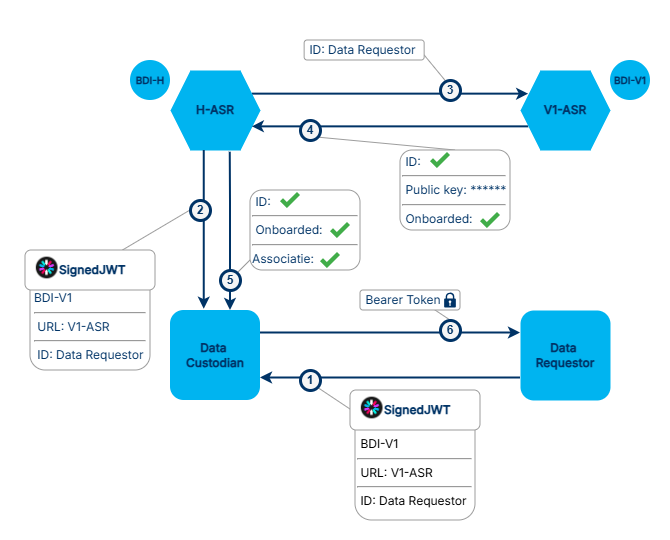

The diagram above was exported from draw.io. Its source (the exported page's mxGraphModel, read from the mxfile embedded in the PNG):
<mxGraphModel dx="1683" dy="669" grid="1" gridSize="10" guides="1" tooltips="1" connect="1" arrows="1" fold="1" page="1" pageScale="1" pageWidth="1100" pageHeight="850" math="0" shadow="0">
  <root>
    <mxCell id="0" />
    <mxCell id="1" parent="0" />
    <mxCell id="xIvZp34SfTW6xUZlvYgE-1" parent="1" style="whiteSpace=wrap;html=1;rounded=0;pointerEvents=0;strokeColor=none;align=center;verticalAlign=top;fontFamily=Helvetica;fontSize=11;fontColor=default;labelBackgroundColor=default;fillColor=default;gradientColor=none;" value="" vertex="1">
      <mxGeometry height="540" width="670" x="120" y="110" as="geometry" />
    </mxCell>
    <mxCell id="fsP5LoI8cxZl8dJGhWv7-4" edge="1" parent="1" source="xIvZp34SfTW6xUZlvYgE-25" style="shape=connector;rounded=0;orthogonalLoop=1;jettySize=auto;html=1;exitX=0.75;exitY=1;exitDx=0;exitDy=0;entryX=0.5;entryY=0;entryDx=0;entryDy=0;strokeColor=#9D9D9D;strokeWidth=1;align=center;verticalAlign=middle;fontFamily=Helvetica;fontSize=11;fontColor=default;labelBackgroundColor=default;endArrow=none;endFill=0;" target="xIvZp34SfTW6xUZlvYgE-21">
      <mxGeometry relative="1" as="geometry" />
    </mxCell>
    <mxCell id="fsP5LoI8cxZl8dJGhWv7-3" edge="1" parent="1" source="xIvZp34SfTW6xUZlvYgE-20" style="shape=connector;rounded=0;orthogonalLoop=1;jettySize=auto;html=1;exitX=1;exitY=0;exitDx=0;exitDy=0;entryX=0;entryY=0.875;entryDx=0;entryDy=0;entryPerimeter=0;strokeColor=#9D9D9D;strokeWidth=1;align=center;verticalAlign=middle;fontFamily=Helvetica;fontSize=11;fontColor=default;labelBackgroundColor=default;endArrow=none;endFill=0;" target="xIvZp34SfTW6xUZlvYgE-28">
      <mxGeometry relative="1" as="geometry" />
    </mxCell>
    <mxCell id="fsP5LoI8cxZl8dJGhWv7-1" edge="1" parent="1" source="fsP5LoI8cxZl8dJGhWv7-2" style="rounded=0;orthogonalLoop=1;jettySize=auto;html=1;exitX=1;exitY=0.75;exitDx=0;exitDy=0;entryX=0.262;entryY=0.028;entryDx=0;entryDy=0;endArrow=none;endFill=0;strokeColor=#9D9D9D;entryPerimeter=0;" target="xIvZp34SfTW6xUZlvYgE-18">
      <mxGeometry relative="1" as="geometry">
        <mxPoint x="534.15" y="170" as="sourcePoint" />
        <mxPoint x="564.15" y="190" as="targetPoint" />
      </mxGeometry>
    </mxCell>
    <mxCell id="xIvZp34SfTW6xUZlvYgE-42" edge="1" parent="1" source="xIvZp34SfTW6xUZlvYgE-33" style="shape=connector;rounded=0;orthogonalLoop=1;jettySize=auto;html=1;exitX=0.5;exitY=0;exitDx=0;exitDy=0;entryX=1;entryY=1;entryDx=0;entryDy=0;strokeColor=#9D9D9D;strokeWidth=1;align=center;verticalAlign=middle;fontFamily=Helvetica;fontSize=11;fontColor=default;labelBackgroundColor=default;endArrow=none;endFill=0;" target="xIvZp34SfTW6xUZlvYgE-19">
      <mxGeometry relative="1" as="geometry" />
    </mxCell>
    <mxCell id="xIvZp34SfTW6xUZlvYgE-2" edge="1" parent="1" source="SxlGTiePZ9nAA6yZgUDN-2" style="rounded=0;orthogonalLoop=1;jettySize=auto;html=1;exitX=0.75;exitY=0;exitDx=0;exitDy=0;entryX=0;entryY=0.5;entryDx=0;entryDy=0;endArrow=none;endFill=0;strokeColor=#9D9D9D;" target="xIvZp34SfTW6xUZlvYgE-17">
      <mxGeometry relative="1" as="geometry" />
    </mxCell>
    <mxCell id="xIvZp34SfTW6xUZlvYgE-4" edge="1" parent="1" source="xIvZp34SfTW6xUZlvYgE-23" style="rounded=0;orthogonalLoop=1;jettySize=auto;html=1;entryX=1;entryY=1;entryDx=0;entryDy=0;endArrow=none;endFill=0;exitX=0.049;exitY=0.057;exitDx=0;exitDy=0;exitPerimeter=0;strokeColor=#9D9D9D;" target="xIvZp34SfTW6xUZlvYgE-16">
      <mxGeometry relative="1" as="geometry">
        <mxPoint x="450" y="513.75" as="sourcePoint" />
      </mxGeometry>
    </mxCell>
    <mxCell id="xIvZp34SfTW6xUZlvYgE-5" edge="1" parent="1" source="xIvZp34SfTW6xUZlvYgE-6" style="edgeStyle=orthogonalEdgeStyle;rounded=0;orthogonalLoop=1;jettySize=auto;html=1;exitX=1;exitY=0.25;exitDx=0;exitDy=0;entryX=0;entryY=0.25;entryDx=0;entryDy=0;strokeColor=#003366;strokeWidth=2;" target="xIvZp34SfTW6xUZlvYgE-8">
      <mxGeometry relative="1" as="geometry" />
    </mxCell>
    <mxCell id="xIvZp34SfTW6xUZlvYgE-6" parent="1" style="shape=hexagon;perimeter=hexagonPerimeter2;whiteSpace=wrap;html=1;fixedSize=1;strokeColor=none;strokeWidth=3;fillColor=#00B4F0;" value="&lt;font color=&quot;#003366&quot; face=&quot;Inter&quot;&gt;&lt;b&gt;H-ASR&lt;/b&gt;&lt;/font&gt;" vertex="1">
      <mxGeometry height="80" width="90" x="290" y="180" as="geometry" />
    </mxCell>
    <mxCell id="xIvZp34SfTW6xUZlvYgE-7" edge="1" parent="1" source="xIvZp34SfTW6xUZlvYgE-8" style="edgeStyle=orthogonalEdgeStyle;rounded=0;orthogonalLoop=1;jettySize=auto;html=1;exitX=0;exitY=0.75;exitDx=0;exitDy=0;entryX=1;entryY=0.75;entryDx=0;entryDy=0;strokeColor=#003366;strokeWidth=2;" target="xIvZp34SfTW6xUZlvYgE-6">
      <mxGeometry relative="1" as="geometry" />
    </mxCell>
    <mxCell id="xIvZp34SfTW6xUZlvYgE-8" parent="1" style="shape=hexagon;perimeter=hexagonPerimeter2;whiteSpace=wrap;html=1;fixedSize=1;strokeColor=none;strokeWidth=3;fillColor=#00B4F0;" value="&lt;font face=&quot;Inter&quot; data-font-src=&quot;https://fonts.googleapis.com/css?family=Inter&quot; style=&quot;color: rgb(0, 51, 102);&quot;&gt;&lt;b&gt;V1-ASR&lt;/b&gt;&lt;/font&gt;" vertex="1">
      <mxGeometry height="80" width="90" x="640" y="180" as="geometry" />
    </mxCell>
    <mxCell id="xIvZp34SfTW6xUZlvYgE-9" edge="1" parent="1" style="edgeStyle=orthogonalEdgeStyle;rounded=0;orthogonalLoop=1;jettySize=auto;html=1;exitX=0.75;exitY=0;exitDx=0;exitDy=0;strokeColor=#003366;endArrow=none;endFill=0;startArrow=classic;startFill=1;strokeWidth=2;entryX=0.664;entryY=1.022;entryDx=0;entryDy=0;entryPerimeter=0;" target="xIvZp34SfTW6xUZlvYgE-6">
      <mxGeometry relative="1" as="geometry">
        <Array as="points">
          <mxPoint x="350" y="312" />
        </Array>
        <mxPoint x="350" y="420" as="sourcePoint" />
        <mxPoint x="350" y="310" as="targetPoint" />
      </mxGeometry>
    </mxCell>
    <mxCell id="xIvZp34SfTW6xUZlvYgE-10" edge="1" parent="1" source="xIvZp34SfTW6xUZlvYgE-12" style="edgeStyle=orthogonalEdgeStyle;rounded=0;orthogonalLoop=1;jettySize=auto;html=1;exitX=1;exitY=0.25;exitDx=0;exitDy=0;entryX=0;entryY=0.25;entryDx=0;entryDy=0;strokeColor=#003366;strokeWidth=2;" target="xIvZp34SfTW6xUZlvYgE-14">
      <mxGeometry relative="1" as="geometry" />
    </mxCell>
    <mxCell id="xIvZp34SfTW6xUZlvYgE-11" edge="1" parent="1" source="xIvZp34SfTW6xUZlvYgE-12" style="edgeStyle=orthogonalEdgeStyle;rounded=0;orthogonalLoop=1;jettySize=auto;html=1;exitX=0.375;exitY=-0.014;exitDx=0;exitDy=0;entryX=0.375;entryY=1;entryDx=0;entryDy=0;fontFamily=Helvetica;fontSize=11;fontColor=default;exitPerimeter=0;strokeColor=#003366;strokeWidth=2;align=center;verticalAlign=middle;labelBackgroundColor=default;startArrow=classic;startFill=1;endArrow=none;endFill=0;" target="xIvZp34SfTW6xUZlvYgE-6">
      <mxGeometry relative="1" as="geometry" />
    </mxCell>
    <mxCell id="xIvZp34SfTW6xUZlvYgE-12" parent="1" style="rounded=1;whiteSpace=wrap;html=1;strokeColor=none;fillColor=#00B4F0;" value="&lt;b&gt;&lt;font face=&quot;Inter&quot; data-font-src=&quot;https://fonts.googleapis.com/css?family=Inter&quot; style=&quot;color: rgb(0, 51, 102);&quot;&gt;Data&amp;nbsp;&lt;/font&gt;&lt;/b&gt;&lt;div&gt;&lt;b&gt;&lt;font face=&quot;Inter&quot; data-font-src=&quot;https://fonts.googleapis.com/css?family=Inter&quot; style=&quot;color: rgb(0, 51, 102);&quot;&gt;Custodian&lt;/font&gt;&lt;/b&gt;&lt;/div&gt;" vertex="1">
      <mxGeometry height="90" width="90" x="290" y="420" as="geometry" />
    </mxCell>
    <mxCell id="xIvZp34SfTW6xUZlvYgE-13" edge="1" parent="1" source="xIvZp34SfTW6xUZlvYgE-14" style="edgeStyle=orthogonalEdgeStyle;rounded=0;orthogonalLoop=1;jettySize=auto;html=1;exitX=0;exitY=0.75;exitDx=0;exitDy=0;entryX=1;entryY=0.75;entryDx=0;entryDy=0;strokeColor=#003366;strokeWidth=2;" target="xIvZp34SfTW6xUZlvYgE-12">
      <mxGeometry relative="1" as="geometry" />
    </mxCell>
    <mxCell id="xIvZp34SfTW6xUZlvYgE-14" parent="1" style="rounded=1;whiteSpace=wrap;html=1;strokeColor=none;strokeWidth=3;fillColor=#00B4F0;" value="&lt;b&gt;&lt;font face=&quot;Inter&quot; data-font-src=&quot;https://fonts.googleapis.com/css?family=Inter&quot; style=&quot;color: rgb(0, 51, 102);&quot;&gt;Data&amp;nbsp;&lt;/font&gt;&lt;/b&gt;&lt;div&gt;&lt;b&gt;&lt;font face=&quot;Inter&quot; data-font-src=&quot;https://fonts.googleapis.com/css?family=Inter&quot; style=&quot;color: rgb(0, 51, 102);&quot;&gt;Requestor&lt;/font&gt;&lt;/b&gt;&lt;/div&gt;" vertex="1">
      <mxGeometry height="90" width="90" x="640" y="420" as="geometry" />
    </mxCell>
    <mxCell id="xIvZp34SfTW6xUZlvYgE-15" parent="1" style="ellipse;whiteSpace=wrap;html=1;aspect=fixed;strokeColor=none;fontStyle=1;fontFamily=Inter;fontSource=https%3A%2F%2Ffonts.googleapis.com%2Fcss%3Ffamily%3DInter;fontColor=#003366;verticalAlign=middle;spacing=0;fillColor=#00B4F0;" value="&lt;span style=&quot;font-size: 10px;&quot;&gt;BDI-H&lt;/span&gt;" vertex="1">
      <mxGeometry height="40" width="40" x="250" y="170" as="geometry" />
    </mxCell>
    <mxCell id="xIvZp34SfTW6xUZlvYgE-16" parent="1" style="ellipse;whiteSpace=wrap;html=1;aspect=fixed;strokeColor=#003366;fillColor=#F5F5F5;fontColor=#F5F5F5;fontStyle=1;strokeWidth=3;" value="&lt;font style=&quot;color: rgb(0, 51, 102);&quot;&gt;1&lt;/font&gt;" vertex="1">
      <mxGeometry height="20" width="20" x="420" y="480" as="geometry" />
    </mxCell>
    <mxCell id="xIvZp34SfTW6xUZlvYgE-17" parent="1" style="ellipse;whiteSpace=wrap;html=1;aspect=fixed;strokeColor=#003366;fillColor=#F5F5F5;fontColor=#F5F5F5;fontStyle=1;strokeWidth=3;" value="&lt;font style=&quot;color: rgb(0, 51, 102);&quot;&gt;2&lt;/font&gt;" vertex="1">
      <mxGeometry height="20" width="20" x="310" y="310" as="geometry" />
    </mxCell>
    <mxCell id="xIvZp34SfTW6xUZlvYgE-18" parent="1" style="ellipse;whiteSpace=wrap;html=1;aspect=fixed;strokeColor=#003366;fillColor=#F5F5F5;fontColor=#F5F5F5;fontStyle=1;strokeWidth=3;" value="&lt;font style=&quot;color: rgb(0, 51, 102);&quot;&gt;3&lt;/font&gt;" vertex="1">
      <mxGeometry height="20" width="20" x="560" y="190" as="geometry" />
    </mxCell>
    <mxCell id="xIvZp34SfTW6xUZlvYgE-19" parent="1" style="ellipse;whiteSpace=wrap;html=1;aspect=fixed;strokeColor=#003366;fillColor=#F5F5F5;fontColor=#F5F5F5;fontStyle=1;strokeWidth=3;" value="&lt;font style=&quot;color: rgb(0, 51, 102);&quot;&gt;4&lt;/font&gt;" vertex="1">
      <mxGeometry height="20" width="20" x="420" y="230" as="geometry" />
    </mxCell>
    <mxCell id="xIvZp34SfTW6xUZlvYgE-20" parent="1" style="ellipse;whiteSpace=wrap;html=1;aspect=fixed;strokeColor=#003366;fillColor=#F5F5F5;fontColor=#F5F5F5;fontStyle=1;strokeWidth=3;" value="&lt;font style=&quot;color: rgb(0, 51, 102);&quot;&gt;5&lt;/font&gt;" vertex="1">
      <mxGeometry height="20" width="20" x="340" y="380" as="geometry" />
    </mxCell>
    <mxCell id="xIvZp34SfTW6xUZlvYgE-21" parent="1" style="ellipse;whiteSpace=wrap;html=1;aspect=fixed;strokeColor=#003366;fillColor=#F5F5F5;fontColor=#F5F5F5;fontStyle=1;strokeWidth=3;" value="&lt;font style=&quot;color: rgb(0, 51, 102);&quot;&gt;6&lt;/font&gt;" vertex="1">
      <mxGeometry height="20" width="20" x="560" y="430" as="geometry" />
    </mxCell>
    <mxCell id="xIvZp34SfTW6xUZlvYgE-22" parent="1" style="ellipse;whiteSpace=wrap;html=1;aspect=fixed;strokeColor=none;fontStyle=1;fontFamily=Inter;fontSource=https%3A%2F%2Ffonts.googleapis.com%2Fcss%3Ffamily%3DInter;fontColor=#003366;verticalAlign=middle;spacing=0;fillColor=#00B4F0;" value="&lt;span style=&quot;font-size: 10px;&quot;&gt;BDI-V1&lt;/span&gt;" vertex="1">
      <mxGeometry height="40" width="40" x="730" y="170" as="geometry" />
    </mxCell>
    <mxCell id="xIvZp34SfTW6xUZlvYgE-23" parent="1" style="rounded=1;whiteSpace=wrap;html=1;align=left;strokeColor=#9D9D9D;" value="&lt;div style=&quot;text-align: justify;&quot;&gt;&lt;span style=&quot;background-color: transparent; color: light-dark(rgb(0, 0, 0), rgb(255, 255, 255));&quot;&gt;&lt;font face=&quot;Inter&quot; data-font-src=&quot;https://fonts.googleapis.com/css?family=Inter&quot;&gt;&lt;br&gt;&lt;/font&gt;&lt;/span&gt;&lt;/div&gt;&lt;div style=&quot;text-align: justify;&quot;&gt;&lt;span style=&quot;background-color: transparent; color: light-dark(rgb(0, 0, 0), rgb(255, 255, 255));&quot;&gt;&lt;font face=&quot;Inter&quot; data-font-src=&quot;https://fonts.googleapis.com/css?family=Inter&quot;&gt;&lt;br&gt;&lt;/font&gt;&lt;/span&gt;&lt;/div&gt;&lt;div style=&quot;text-align: justify;&quot;&gt;&lt;span style=&quot;background-color: transparent; color: light-dark(rgb(0, 0, 0), rgb(255, 255, 255));&quot;&gt;&lt;font face=&quot;Inter&quot; data-font-src=&quot;https://fonts.googleapis.com/css?family=Inter&quot;&gt;&lt;br&gt;&lt;/font&gt;&lt;/span&gt;&lt;/div&gt;&lt;div style=&quot;text-align: justify;&quot;&gt;&lt;span style=&quot;background-color: transparent; color: light-dark(rgb(0, 0, 0), rgb(255, 255, 255));&quot;&gt;&lt;font face=&quot;Inter&quot; data-font-src=&quot;https://fonts.googleapis.com/css?family=Inter&quot;&gt;&amp;nbsp;BDI-V1&amp;nbsp; &amp;nbsp; &amp;nbsp; &amp;nbsp; &amp;nbsp; &amp;nbsp; &amp;nbsp; &amp;nbsp; &amp;nbsp; &amp;nbsp; &amp;nbsp;&amp;nbsp;&lt;/font&gt;&lt;/span&gt;&lt;/div&gt;&lt;div&gt;&lt;hr style=&quot;text-align: justify;&quot;&gt;&lt;div style=&quot;text-align: justify;&quot;&gt;&lt;font face=&quot;Inter&quot; data-font-src=&quot;https://fonts.googleapis.com/css?family=Inter&quot;&gt;&amp;nbsp;URL: V1-ASR&amp;nbsp; &amp;nbsp; &amp;nbsp;&lt;/font&gt;&lt;/div&gt;&lt;div&gt;&lt;hr style=&quot;text-align: justify;&quot;&gt;&lt;div style=&quot;text-align: justify;&quot;&gt;&lt;span style=&quot;background-color: transparent; color: light-dark(rgb(0, 0, 0), rgb(255, 255, 255));&quot;&gt;&lt;font face=&quot;Inter&quot; data-font-src=&quot;https://fonts.googleapis.com/css?family=Inter&quot;&gt;&amp;nbsp;ID: Data Requestor&lt;/font&gt;&lt;/span&gt;&lt;/div&gt;&lt;/div&gt;&lt;div&gt;&lt;font face=&quot;Inter&quot; data-font-src=&quot;https://fonts.googleapis.com/css?family=Inter&quot;&gt;&lt;br&gt;&lt;/font&gt;&lt;/div&gt;&lt;div&gt;&lt;br&gt;&lt;/div&gt;&lt;/div&gt;" vertex="1">
      <mxGeometry height="110" width="120" x="475" y="520" as="geometry" />
    </mxCell>
    <mxCell id="xIvZp34SfTW6xUZlvYgE-24" parent="1" style="rounded=1;whiteSpace=wrap;html=1;align=center;strokeColor=#9D9D9D;verticalAlign=top;fontFamily=Helvetica;fontSize=12;fontColor=default;fillColor=default;pointerEvents=0;gradientColor=none;" value="&lt;div style=&quot;text-align: justify;&quot;&gt;&lt;span style=&quot;background-color: transparent;&quot;&gt;&lt;font face=&quot;Inter&quot; data-font-src=&quot;https://fonts.googleapis.com/css?family=Inter&quot; style=&quot;color: rgb(0, 51, 102);&quot;&gt;&amp;nbsp;&lt;/font&gt;&lt;/span&gt;&lt;/div&gt;&lt;div style=&quot;text-align: justify;&quot;&gt;&lt;span style=&quot;background-color: transparent;&quot;&gt;&lt;font face=&quot;Inter&quot; data-font-src=&quot;https://fonts.googleapis.com/css?family=Inter&quot; style=&quot;color: rgb(0, 51, 102);&quot;&gt;BDI-V1&amp;nbsp; &amp;nbsp; &amp;nbsp; &amp;nbsp; &amp;nbsp; &amp;nbsp; &amp;nbsp; &amp;nbsp; &amp;nbsp; &amp;nbsp; &amp;nbsp;&amp;nbsp;&lt;/font&gt;&lt;/span&gt;&lt;/div&gt;&lt;div&gt;&lt;hr style=&quot;text-align: justify;&quot;&gt;&lt;div style=&quot;text-align: justify;&quot;&gt;&lt;font face=&quot;Inter&quot; data-font-src=&quot;https://fonts.googleapis.com/css?family=Inter&quot; style=&quot;color: rgb(0, 51, 102);&quot;&gt;&amp;nbsp;URL: V1-ASR&amp;nbsp; &amp;nbsp; &amp;nbsp;&lt;/font&gt;&lt;/div&gt;&lt;div&gt;&lt;hr style=&quot;text-align: justify;&quot;&gt;&lt;div style=&quot;text-align: justify;&quot;&gt;&lt;span style=&quot;background-color: transparent;&quot;&gt;&lt;font face=&quot;Inter&quot; data-font-src=&quot;https://fonts.googleapis.com/css?family=Inter&quot; style=&quot;color: rgb(0, 51, 102);&quot;&gt;&amp;nbsp;ID: Data Requestor&lt;/font&gt;&lt;/span&gt;&lt;/div&gt;&lt;/div&gt;&lt;/div&gt;" vertex="1">
      <mxGeometry height="100" width="120" x="150" y="380" as="geometry" />
    </mxCell>
    <mxCell id="xIvZp34SfTW6xUZlvYgE-25" parent="1" style="rounded=1;whiteSpace=wrap;html=1;align=left;strokeColor=#9D9D9D;verticalAlign=middle;fontFamily=Inter;fontSize=12;fontColor=#003366;fillColor=default;fontSource=https%3A%2F%2Ffonts.googleapis.com%2Fcss%3Ffamily%3DInter;" value="&lt;div style=&quot;text-align: justify;&quot;&gt;&lt;span style=&quot;background-color: transparent;&quot;&gt;&lt;font data-font-src=&quot;https://fonts.googleapis.com/css?family=Inter&quot;&gt;&lt;br&gt;&lt;/font&gt;&lt;/span&gt;&lt;/div&gt;&lt;div style=&quot;text-align: justify;&quot;&gt;&lt;span style=&quot;background-color: transparent;&quot;&gt;&lt;font data-font-src=&quot;https://fonts.googleapis.com/css?family=Inter&quot;&gt;&amp;nbsp;Bearer Token&lt;/font&gt;&lt;/span&gt;&lt;/div&gt;&lt;div&gt;&lt;div&gt;&lt;br&gt;&lt;/div&gt;&lt;/div&gt;" vertex="1">
      <mxGeometry height="20" width="100" x="480" y="400" as="geometry" />
    </mxCell>
    <mxCell id="xIvZp34SfTW6xUZlvYgE-27" connectable="0" parent="1" style="group" value="" vertex="1">
      <mxGeometry height="80" width="110" x="370" y="300" as="geometry" />
    </mxCell>
    <mxCell id="xIvZp34SfTW6xUZlvYgE-28" parent="xIvZp34SfTW6xUZlvYgE-27" style="rounded=1;whiteSpace=wrap;html=1;align=left;strokeColor=#9D9D9D;verticalAlign=middle;fontFamily=Inter;fontSize=12;fontColor=#003366;fillColor=default;fontSource=https%3A%2F%2Ffonts.googleapis.com%2Fcss%3Ffamily%3DInter;container=0;" value="&lt;div style=&quot;text-align: justify;&quot;&gt;&amp;nbsp;ID:&amp;nbsp; &amp;nbsp; &amp;nbsp; &amp;nbsp; &amp;nbsp; &amp;nbsp; &amp;nbsp; &amp;nbsp; &amp;nbsp; &amp;nbsp; &amp;nbsp; &amp;nbsp; &amp;nbsp;&amp;nbsp;&lt;/div&gt;&lt;div style=&quot;text-align: justify;&quot;&gt;&lt;hr&gt;&amp;nbsp;Onboarded:&amp;nbsp;&lt;/div&gt;&lt;div style=&quot;text-align: justify;&quot;&gt;&lt;hr&gt;Associatie:&amp;nbsp;&lt;/div&gt;" vertex="1">
      <mxGeometry height="80" width="110" as="geometry" />
    </mxCell>
    <mxCell id="xIvZp34SfTW6xUZlvYgE-29" parent="xIvZp34SfTW6xUZlvYgE-27" style="shape=image;html=1;verticalAlign=top;verticalLabelPosition=bottom;labelBackgroundColor=#ffffff;imageAspect=0;aspect=fixed;image=https://icons.diagrams.net/icon-cache1/Flat_Actions-2817/Tick_Mark-1409.svg;container=0;" value="" vertex="1">
      <mxGeometry height="20" width="20" x="30" as="geometry" />
    </mxCell>
    <mxCell id="xIvZp34SfTW6xUZlvYgE-30" parent="xIvZp34SfTW6xUZlvYgE-27" style="shape=image;html=1;verticalAlign=top;verticalLabelPosition=bottom;labelBackgroundColor=#ffffff;imageAspect=0;aspect=fixed;image=https://icons.diagrams.net/icon-cache1/Flat_Actions-2817/Tick_Mark-1409.svg;container=0;" value="" vertex="1">
      <mxGeometry height="20" width="20" x="80" y="30" as="geometry" />
    </mxCell>
    <mxCell id="xIvZp34SfTW6xUZlvYgE-31" parent="xIvZp34SfTW6xUZlvYgE-27" style="shape=image;html=1;verticalAlign=top;verticalLabelPosition=bottom;labelBackgroundColor=#ffffff;imageAspect=0;aspect=fixed;image=https://icons.diagrams.net/icon-cache1/Flat_Actions-2817/Tick_Mark-1409.svg;container=0;" value="" vertex="1">
      <mxGeometry height="20" width="20" x="70" y="60" as="geometry" />
    </mxCell>
    <mxCell id="xIvZp34SfTW6xUZlvYgE-32" connectable="0" parent="1" style="group" value="" vertex="1">
      <mxGeometry height="110" width="110" x="520" y="220" as="geometry" />
    </mxCell>
    <mxCell id="xIvZp34SfTW6xUZlvYgE-41" connectable="0" parent="xIvZp34SfTW6xUZlvYgE-32" style="group" value="" vertex="1">
      <mxGeometry height="80" width="110" y="40" as="geometry" />
    </mxCell>
    <mxCell id="xIvZp34SfTW6xUZlvYgE-33" parent="xIvZp34SfTW6xUZlvYgE-41" style="rounded=1;whiteSpace=wrap;html=1;align=left;strokeColor=#9D9D9D;verticalAlign=middle;fontFamily=Inter;fontSize=12;fontColor=#003366;fillColor=default;fontSource=https%3A%2F%2Ffonts.googleapis.com%2Fcss%3Ffamily%3DInter;" value="&lt;div style=&quot;text-align: justify;&quot;&gt;&amp;nbsp;ID:&amp;nbsp; &amp;nbsp; &amp;nbsp; &amp;nbsp; &amp;nbsp; &amp;nbsp;&amp;nbsp;&lt;/div&gt;&lt;hr&gt;&amp;nbsp;Public key: ******&lt;div&gt;&lt;div style=&quot;text-align: justify;&quot;&gt;&lt;hr&gt;&amp;nbsp;Onboarded:&amp;nbsp;&lt;/div&gt;&lt;/div&gt;" vertex="1">
      <mxGeometry height="80" width="110" as="geometry" />
    </mxCell>
    <mxCell id="xIvZp34SfTW6xUZlvYgE-34" parent="xIvZp34SfTW6xUZlvYgE-41" style="shape=image;html=1;verticalAlign=top;verticalLabelPosition=bottom;labelBackgroundColor=#ffffff;imageAspect=0;aspect=fixed;image=https://icons.diagrams.net/icon-cache1/Flat_Actions-2817/Tick_Mark-1409.svg" value="" vertex="1">
      <mxGeometry height="20" width="20" x="30" as="geometry" />
    </mxCell>
    <mxCell id="xIvZp34SfTW6xUZlvYgE-35" parent="xIvZp34SfTW6xUZlvYgE-41" style="shape=image;html=1;verticalAlign=top;verticalLabelPosition=bottom;labelBackgroundColor=#ffffff;imageAspect=0;aspect=fixed;image=https://icons.diagrams.net/icon-cache1/Flat_Actions-2817/Tick_Mark-1409.svg" value="" vertex="1">
      <mxGeometry height="20" width="20" x="80" y="60" as="geometry" />
    </mxCell>
    <mxCell id="xIvZp34SfTW6xUZlvYgE-36" parent="1" style="sketch=0;aspect=fixed;pointerEvents=1;shadow=0;dashed=0;html=1;strokeColor=none;labelPosition=center;verticalLabelPosition=bottom;verticalAlign=top;align=center;fillColor=#003366;shape=mxgraph.mscae.enterprise.lock;rounded=1;fontFamily=Helvetica;fontSize=12;fontColor=default;" value="" vertex="1">
      <mxGeometry height="15" width="11.7" x="564.1500000000001" y="402.5" as="geometry" />
    </mxCell>
    <mxCell id="SxlGTiePZ9nAA6yZgUDN-1" connectable="0" parent="1" style="group" value="" vertex="1">
      <mxGeometry height="40" width="130" x="145" y="360" as="geometry" />
    </mxCell>
    <mxCell id="SxlGTiePZ9nAA6yZgUDN-2" parent="SxlGTiePZ9nAA6yZgUDN-1" style="rounded=1;whiteSpace=wrap;html=1;align=left;strokeColor=#9D9D9D;verticalAlign=middle;fontFamily=Inter;fontSize=12;fontColor=#003366;fillColor=default;fontSource=https%3A%2F%2Ffonts.googleapis.com%2Fcss%3Ffamily%3DInter;" value="&lt;div style=&quot;text-align: justify;&quot;&gt;&lt;span style=&quot;background-color: transparent; color: light-dark(rgb(0, 51, 102), rgb(161, 205, 249));&quot;&gt;&lt;font face=&quot;Inter&quot; data-font-src=&quot;https://fonts.googleapis.com/css?family=Inter&quot;&gt;&lt;b&gt;&amp;nbsp; &amp;nbsp; &amp;nbsp; &amp;nbsp; &amp;nbsp; SignedJWT&lt;/b&gt;&lt;/font&gt;&lt;/span&gt;&lt;/div&gt;" vertex="1">
      <mxGeometry height="40" width="130" as="geometry" />
    </mxCell>
    <mxCell id="SxlGTiePZ9nAA6yZgUDN-3" parent="SxlGTiePZ9nAA6yZgUDN-1" style="shape=image;imageAspect=0;aspect=fixed;verticalLabelPosition=bottom;verticalAlign=top;rounded=1;pointerEvents=0;strokeColor=#9D9D9D;align=center;fontFamily=Helvetica;fontSize=11;fontColor=default;labelBackgroundColor=default;fillColor=none;gradientColor=none;image=data:image/png,(base64 omitted: 30320 chars);" value="" vertex="1">
      <mxGeometry height="21.666666666666664" width="21.666666666666664" x="10.833333333333332" y="6.666666666666666" as="geometry" />
    </mxCell>
    <mxCell id="fsP5LoI8cxZl8dJGhWv7-2" parent="1" style="rounded=1;whiteSpace=wrap;html=1;align=left;strokeColor=#9D9D9D;verticalAlign=middle;fontFamily=Inter;fontSize=12;fontColor=#003366;fillColor=default;fontSource=https%3A%2F%2Ffonts.googleapis.com%2Fcss%3Ffamily%3DInter;" value="&lt;div style=&quot;text-align: justify;&quot;&gt;&lt;span style=&quot;background-color: transparent; color: light-dark(rgb(0, 51, 102), rgb(161, 205, 249));&quot;&gt;&lt;font face=&quot;Inter&quot; data-font-src=&quot;https://fonts.googleapis.com/css?family=Inter&quot;&gt;&amp;nbsp;ID: Data Requestor&lt;/font&gt;&lt;/span&gt;&lt;/div&gt;" vertex="1">
      <mxGeometry height="20" width="120" x="424.15" y="150" as="geometry" />
    </mxCell>
    <mxCell id="fsP5LoI8cxZl8dJGhWv7-5" connectable="0" parent="1" style="group" value="" vertex="1">
      <mxGeometry height="40" width="130" x="470" y="500" as="geometry" />
    </mxCell>
    <mxCell id="fsP5LoI8cxZl8dJGhWv7-6" parent="fsP5LoI8cxZl8dJGhWv7-5" style="rounded=1;whiteSpace=wrap;html=1;align=left;strokeColor=#9D9D9D;verticalAlign=middle;fontFamily=Inter;fontSize=12;fontColor=#003366;fillColor=default;fontSource=https%3A%2F%2Ffonts.googleapis.com%2Fcss%3Ffamily%3DInter;" value="&lt;div style=&quot;text-align: justify;&quot;&gt;&lt;span style=&quot;background-color: transparent; color: light-dark(rgb(0, 51, 102), rgb(161, 205, 249));&quot;&gt;&lt;font face=&quot;Inter&quot; data-font-src=&quot;https://fonts.googleapis.com/css?family=Inter&quot;&gt;&lt;b&gt;&amp;nbsp; &amp;nbsp; &amp;nbsp; &amp;nbsp; &amp;nbsp; SignedJWT&lt;/b&gt;&lt;/font&gt;&lt;/span&gt;&lt;/div&gt;" vertex="1">
      <mxGeometry height="40" width="130" as="geometry" />
    </mxCell>
    <mxCell id="fsP5LoI8cxZl8dJGhWv7-7" parent="fsP5LoI8cxZl8dJGhWv7-5" style="shape=image;imageAspect=0;aspect=fixed;verticalLabelPosition=bottom;verticalAlign=top;rounded=1;pointerEvents=0;strokeColor=#9D9D9D;align=center;fontFamily=Helvetica;fontSize=11;fontColor=default;labelBackgroundColor=default;fillColor=none;gradientColor=none;image=data:image/png,(base64 omitted: 30320 chars);" value="" vertex="1">
      <mxGeometry height="21.666666666666664" width="21.666666666666664" x="10.833333333333332" y="6.666666666666666" as="geometry" />
    </mxCell>
  </root>
</mxGraphModel>